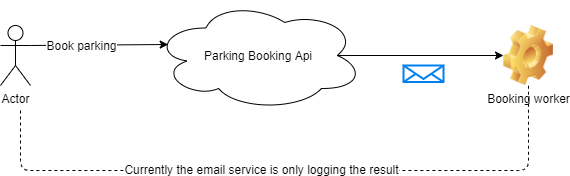

The diagram above was exported from draw.io. Its source (the exported page's mxGraphModel, read from the mxfile embedded in the PNG):
<mxGraphModel dx="1038" dy="580" grid="1" gridSize="10" guides="1" tooltips="1" connect="1" arrows="1" fold="1" page="1" pageScale="1" pageWidth="827" pageHeight="1169" math="0" shadow="0">
  <root>
    <mxCell id="0" />
    <mxCell id="1" parent="0" />
    <mxCell id="g94LGUpPzn5Tg8Bznrmn-1" value="Parking Booking Api&lt;br&gt;" style="ellipse;shape=cloud;whiteSpace=wrap;html=1;" vertex="1" parent="1">
      <mxGeometry x="213" y="130" width="210" height="110" as="geometry" />
    </mxCell>
    <mxCell id="g94LGUpPzn5Tg8Bznrmn-3" value="Booking worker" style="shape=image;html=1;verticalLabelPosition=bottom;labelBackgroundColor=#ffffff;verticalAlign=top;imageAspect=0;image=img/clipart/Gear_128x128.png" vertex="1" parent="1">
      <mxGeometry x="563" y="155" width="50" height="60" as="geometry" />
    </mxCell>
    <mxCell id="g94LGUpPzn5Tg8Bznrmn-5" value="" style="endArrow=classic;html=1;exitX=0.875;exitY=0.5;exitDx=0;exitDy=0;exitPerimeter=0;" edge="1" parent="1" source="g94LGUpPzn5Tg8Bznrmn-1" target="g94LGUpPzn5Tg8Bznrmn-3">
      <mxGeometry width="50" height="50" relative="1" as="geometry">
        <mxPoint x="213" y="395" as="sourcePoint" />
        <mxPoint x="263" y="345" as="targetPoint" />
      </mxGeometry>
    </mxCell>
    <mxCell id="g94LGUpPzn5Tg8Bznrmn-8" value="" style="html=1;verticalLabelPosition=bottom;align=center;labelBackgroundColor=#ffffff;verticalAlign=top;strokeWidth=2;strokeColor=#0080F0;shadow=0;dashed=0;shape=mxgraph.ios7.icons.mail;" vertex="1" parent="1">
      <mxGeometry x="463" y="195" width="40" height="16.5" as="geometry" />
    </mxCell>
    <mxCell id="g94LGUpPzn5Tg8Bznrmn-9" value="Actor" style="shape=umlActor;verticalLabelPosition=bottom;labelBackgroundColor=#ffffff;verticalAlign=top;html=1;outlineConnect=0;" vertex="1" parent="1">
      <mxGeometry x="60" y="155" width="30" height="60" as="geometry" />
    </mxCell>
    <mxCell id="g94LGUpPzn5Tg8Bznrmn-10" value="" style="endArrow=classic;html=1;exitX=1;exitY=0.3333333333333333;exitDx=0;exitDy=0;exitPerimeter=0;entryX=0.07;entryY=0.4;entryDx=0;entryDy=0;entryPerimeter=0;" edge="1" parent="1" source="g94LGUpPzn5Tg8Bznrmn-9" target="g94LGUpPzn5Tg8Bznrmn-1">
      <mxGeometry width="50" height="50" relative="1" as="geometry">
        <mxPoint x="90" y="310" as="sourcePoint" />
        <mxPoint x="140" y="260" as="targetPoint" />
      </mxGeometry>
    </mxCell>
    <mxCell id="g94LGUpPzn5Tg8Bznrmn-14" value="Book parking" style="text;html=1;align=center;verticalAlign=middle;resizable=0;points=[];labelBackgroundColor=#ffffff;" vertex="1" connectable="0" parent="g94LGUpPzn5Tg8Bznrmn-10">
      <mxGeometry x="-0.2605" relative="1" as="geometry">
        <mxPoint as="offset" />
      </mxGeometry>
    </mxCell>
    <mxCell id="g94LGUpPzn5Tg8Bznrmn-17" value="" style="endArrow=none;dashed=1;html=1;entryX=0.5;entryY=1;entryDx=0;entryDy=0;" edge="1" parent="1" target="g94LGUpPzn5Tg8Bznrmn-3">
      <mxGeometry width="50" height="50" relative="1" as="geometry">
        <mxPoint x="80" y="240" as="sourcePoint" />
        <mxPoint x="110" y="260" as="targetPoint" />
        <Array as="points">
          <mxPoint x="80" y="300" />
          <mxPoint x="588" y="300" />
        </Array>
      </mxGeometry>
    </mxCell>
    <mxCell id="g94LGUpPzn5Tg8Bznrmn-20" value="Currently the email service is only logging the result" style="text;html=1;align=center;verticalAlign=middle;resizable=0;points=[];labelBackgroundColor=#ffffff;" vertex="1" connectable="0" parent="g94LGUpPzn5Tg8Bznrmn-17">
      <mxGeometry x="-0.0818" y="2" relative="1" as="geometry">
        <mxPoint as="offset" />
      </mxGeometry>
    </mxCell>
  </root>
</mxGraphModel>